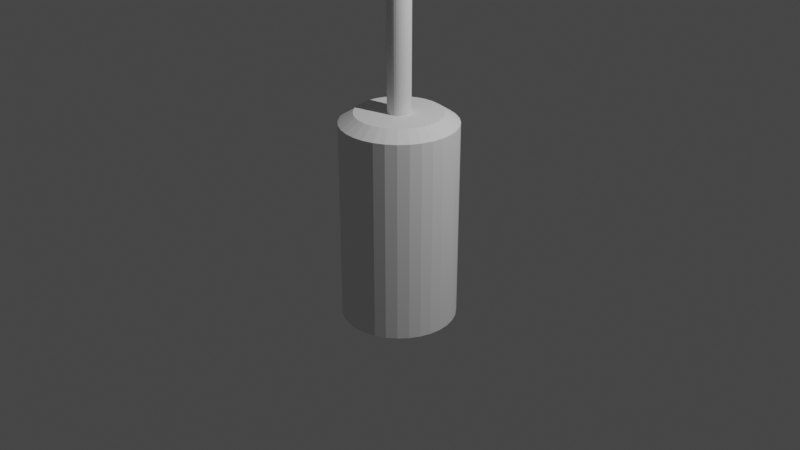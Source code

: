 # Source: nagyBeadandoBlender.blend  (saved by Blender 2.93.21; exported with 4.5.12 LTS)
import bpy
from mathutils import Matrix  # noqa: F401  (used for matrix-valued properties, if any)

bpy.ops.wm.read_factory_settings(use_empty=True)
scene = bpy.context.scene
scene.name = 'Scene'

# ---- collections
col_collection = bpy.data.collections.new('Collection'); scene.collection.children.link(col_collection)

# ---- world
world_world = bpy.data.worlds.new('World'); scene.world = world_world
world_world.use_nodes = True; world_world.node_tree.nodes.clear()
_N = world_world.node_tree.nodes; _L = world_world.node_tree.links
n0 = _N.new('ShaderNodeOutputWorld'); n0.name = 'World Output'; n0.location = (300, 300)
n1 = _N.new('ShaderNodeBackground'); n1.name = 'Background'; n1.location = (10, 300)
n1.inputs[0].default_value = (0.05088, 0.05088, 0.05088, 1.0)
_L.new(n1.outputs[0], n0.inputs[0])
n0.is_active_output = True
world_world.color = (0.05088, 0.05088, 0.05088)
world_world.use_sun_shadow = False
world_world.sun_shadow_jitter_overblur = 0.0

# ---- cameras
cam_camera = bpy.data.cameras.new('Camera')
cam_camera.clip_end = 100.0
cam_camera.ortho_scale = 7.314

# ---- lights
light_light = bpy.data.lights.new('Light', 'POINT')
light_light.transmission_factor = 0.0
light_light.energy = 1000.0
light_light.shadow_soft_size = 0.1
light_light.shadow_maximum_resolution = 0.006
light_light.use_absolute_resolution = True

# ---- meshes
me_cylinder = bpy.data.meshes.new('Cylinder')
me_cylinder.from_pydata([(0.0, 0.6, -1.05), (3.385e-09, 0.4493, 1.15), (0.1171, 0.5885, -1.05), (0.08765, 0.4406, 1.15), (0.2296, 0.5543, -1.05), (0.1719, 0.4151, 1.15), (0.3333, 0.4989, -1.05), (0.2496, 0.3736, 1.15), (0.4243, 0.4243, -1.05), (0.3177, 0.3177, 1.15), (0.4989, 0.3333, -1.05), (0.3736, 0.2496, 1.15), (0.5543, 0.2296, -1.05), (0.4151, 0.1719, 1.15), (0.5885, 0.1171, -1.05), (0.4406, 0.08765, 1.15), (0.6, -2.623e-08, -1.05), (0.4493, -2.115e-08, 1.15), (0.5885, -0.1171, -1.05), (0.4406, -0.08765, 1.15), (0.5543, -0.2296, -1.05), (0.4151, -0.1719, 1.15), (0.4989, -0.3333, -1.05), (0.3736, -0.2496, 1.15), (0.4243, -0.4243, -1.05), (0.3177, -0.3177, 1.15), (0.3333, -0.4989, -1.05), (0.2496, -0.3736, 1.15), (0.2296, -0.5543, -1.05), (0.1719, -0.4151, 1.15), (0.1171, -0.5885, -1.05), (0.08765, -0.4406, 1.15), (-5.245e-08, -0.6, -1.05), (-4.286e-08, -0.4493, 1.15), (-0.1171, -0.5885, -1.05), (-0.08765, -0.4406, 1.15), (-0.2296, -0.5543, -1.05), (-0.1719, -0.4151, 1.15), (-0.3333, -0.4989, -1.05), (-0.2496, -0.3736, 1.15), (-0.4243, -0.4243, -1.05), (-0.3177, -0.3177, 1.15), (-0.4989, -0.3333, -1.05), (-0.3736, -0.2496, 1.15), (-0.5543, -0.2296, -1.05), (-0.4151, -0.1719, 1.15), (-0.5885, -0.1171, -1.05), (-0.4406, -0.08765, 1.15), (-0.6, 7.155e-09, -1.05), (-0.4493, 7.155e-09, 1.15), (-0.5885, 0.1171, -1.05), (-0.4406, 0.08765, 1.15), (-0.5543, 0.2296, -1.05), (-0.4151, 0.1719, 1.15), (-0.4989, 0.3333, -1.05), (-0.3736, 0.2496, 1.15), (-0.4243, 0.4243, -1.05), (-0.3177, 0.3177, 1.15), (-0.3333, 0.4989, -1.05), (-0.2496, 0.3736, 1.15), (-0.2296, 0.5543, -1.05), (-0.1719, 0.4151, 1.15), (-0.1171, 0.5885, -1.05), (-0.08765, 0.4406, 1.15), (0.1171, 0.5885, 1.05), (0.0, 0.6, 1.05), (0.2296, 0.5543, 1.05), (0.3333, 0.4989, 1.05), (0.4243, 0.4243, 1.05), (0.4989, 0.3333, 1.05), (0.5543, 0.2296, 1.05), (0.5885, 0.1171, 1.05), (0.6, -2.623e-08, 1.05), (0.5885, -0.1171, 1.05), (0.5543, -0.2296, 1.05), (0.4989, -0.3333, 1.05), (0.4243, -0.4243, 1.05), (0.3333, -0.4989, 1.05), (0.2296, -0.5543, 1.05), (0.1171, -0.5885, 1.05), (-5.245e-08, -0.6, 1.05), (-0.1171, -0.5885, 1.05), (-0.2296, -0.5543, 1.05), (-0.3333, -0.4989, 1.05), (-0.4243, -0.4243, 1.05), (-0.4989, -0.3333, 1.05), (-0.5543, -0.2296, 1.05), (-0.5885, -0.1171, 1.05), (-0.6, 7.155e-09, 1.05), (-0.5885, 0.1171, 1.05), (-0.5543, 0.2296, 1.05), (-0.4989, 0.3333, 1.05), (-0.4243, 0.4243, 1.05), (-0.3333, 0.4989, 1.05), (-0.2296, 0.5543, 1.05), (-0.1171, 0.5885, 1.05), (0.08765, 0.4406, 1.15), (-9.622e-09, 0.4493, 1.15), (0.1719, 0.4151, 1.15), (0.2496, 0.3736, 1.15), (0.3177, 0.3177, 1.15), (0.3736, 0.2496, 1.15), (0.4151, 0.1719, 1.15), (0.4406, 0.08765, 1.15), (0.4493, -2.115e-08, 1.15), (0.4406, -0.08765, 1.15), (0.4151, -0.1719, 1.15), (0.3736, -0.2496, 1.15), (0.3177, -0.3177, 1.15), (0.2496, -0.3736, 1.15), (0.1719, -0.4151, 1.15), (0.08765, -0.4406, 1.15), (-5.587e-08, -0.4493, 1.15), (-0.08765, -0.4406, 1.15), (-0.1719, -0.4151, 1.15), (-0.2496, -0.3736, 1.15), (-0.3177, -0.3177, 1.15), (-0.3736, -0.2496, 1.15), (-0.4151, -0.1719, 1.15), (-0.4406, -0.08765, 1.15), (-0.4493, 7.155e-09, 1.15), (-0.4406, 0.08765, 1.15), (-0.4151, 0.1719, 1.15), (-0.3736, 0.2496, 1.15), (-0.3177, 0.3177, 1.15), (-0.2496, 0.3736, 1.15), (-0.1719, 0.4151, 1.15), (-0.08765, 0.4406, 1.15), (-2.594e-09, 0.12, 1.14), (-2.594e-09, 0.12, 8.14), (0.02341, 0.1177, 1.14), (0.02341, 0.1177, 8.14), (0.04592, 0.1109, 1.14), (0.04592, 0.1109, 8.14), (0.06667, 0.09978, 1.14), (0.06667, 0.09978, 8.14), (0.08485, 0.08485, 1.14), (0.08485, 0.08485, 8.14), (0.09978, 0.06667, 1.14), (0.09978, 0.06667, 8.14), (0.1109, 0.04592, 1.14), (0.1109, 0.04592, 8.14), (0.1177, 0.02341, 1.14), (0.1177, 0.02341, 8.14), (0.12, -2.652e-09, 1.14), (0.12, -2.652e-09, 8.14), (0.1177, -0.02341, 1.14), (0.1177, -0.02341, 8.14), (0.1109, -0.04592, 1.14), (0.1109, -0.04592, 8.14), (0.09978, -0.06667, 1.14), (0.09978, -0.06667, 8.14), (0.08485, -0.08485, 1.14), (0.08485, -0.08485, 8.14), (0.06667, -0.09978, 1.14), (0.06667, -0.09978, 8.14), (0.04592, -0.1109, 1.14), (0.04592, -0.1109, 8.14), (0.02341, -0.1177, 1.14), (0.02341, -0.1177, 8.14), (-7.897e-09, -0.12, 1.14), (-7.897e-09, -0.12, 8.14), (-0.02341, -0.1177, 1.14), (-0.02341, -0.1177, 8.14), (-0.04592, -0.1109, 1.14), (-0.04592, -0.1109, 8.14), (-0.06667, -0.09978, 1.14), (-0.06667, -0.09978, 8.14), (-0.08485, -0.08485, 1.14), (-0.08485, -0.08485, 8.14), (-0.09978, -0.06667, 1.14), (-0.09978, -0.06667, 8.14), (-0.1109, -0.04592, 1.14), (-0.1109, -0.04592, 8.14), (-0.1177, -0.02341, 1.14), (-0.1177, -0.02341, 8.14), (-0.12, -1.163e-09, 1.14), (-0.12, -1.163e-09, 8.14), (-0.1177, 0.02341, 1.14), (-0.1177, 0.02341, 8.14), (-0.1109, 0.04592, 1.14), (-0.1109, 0.04592, 8.14), (-0.09978, 0.06667, 1.14), (-0.09978, 0.06667, 8.14), (-0.08485, 0.08485, 1.14), (-0.08485, 0.08485, 8.14), (-0.06667, 0.09978, 1.14), (-0.06667, 0.09978, 8.14), (-0.04592, 0.1109, 1.14), (-0.04592, 0.1109, 8.14), (-0.02341, 0.1177, 1.14), (-0.02341, 0.1177, 8.14)], [], [(0, 65, 64, 2), (2, 64, 66, 4), (4, 66, 67, 6), (6, 67, 68, 8), (8, 68, 69, 10), (10, 69, 70, 12), (12, 70, 71, 14), (14, 71, 72, 16), (16, 72, 73, 18), (18, 73, 74, 20), (20, 74, 75, 22), (22, 75, 76, 24), (24, 76, 77, 26), (26, 77, 78, 28), (28, 78, 79, 30), (30, 79, 80, 32), (32, 80, 81, 34), (34, 81, 82, 36), (36, 82, 83, 38), (38, 83, 84, 40), (40, 84, 85, 42), (42, 85, 86, 44), (44, 86, 87, 46), (46, 87, 88, 48), (48, 88, 89, 50), (50, 89, 90, 52), (52, 90, 91, 54), (54, 91, 92, 56), (56, 92, 93, 58), (58, 93, 94, 60), (5, 3, 96, 98), (60, 94, 95, 62), (62, 95, 65, 0), (0, 2, 4, 6, 8, 10, 12, 14, 16, 18, 20, 22, 24, 26, 28, 30, 32, 34, 36, 38, 40, 42, 44, 46, 48, 50, 52, 54, 56, 58, 60, 62), (1, 3, 64, 65), (3, 5, 66, 64), (5, 7, 67, 66), (7, 9, 68, 67), (9, 11, 69, 68), (11, 13, 70, 69), (13, 15, 71, 70), (15, 17, 72, 71), (17, 19, 73, 72), (19, 21, 74, 73), (21, 23, 75, 74), (23, 25, 76, 75), (25, 27, 77, 76), (27, 29, 78, 77), (29, 31, 79, 78), (31, 33, 80, 79), (33, 35, 81, 80), (35, 37, 82, 81), (37, 39, 83, 82), (39, 41, 84, 83), (41, 43, 85, 84), (43, 45, 86, 85), (45, 47, 87, 86), (47, 49, 88, 87), (49, 51, 89, 88), (51, 53, 90, 89), (53, 55, 91, 90), (55, 57, 92, 91), (57, 59, 93, 92), (59, 61, 94, 93), (61, 63, 95, 94), (63, 1, 65, 95), (96, 97, 127, 126, 125, 124, 123, 122, 121, 120, 119, 118, 117, 116, 115, 114, 113, 112, 111, 110, 109, 108, 107, 106, 105, 104, 103, 102, 101, 100, 99, 98), (59, 57, 124, 125), (33, 31, 111, 112), (7, 5, 98, 99), (61, 59, 125, 126), (35, 33, 112, 113), (9, 7, 99, 100), (63, 61, 126, 127), (37, 35, 113, 114), (11, 9, 100, 101), (1, 63, 127, 97), (39, 37, 114, 115), (13, 11, 101, 102), (41, 39, 115, 116), (15, 13, 102, 103), (43, 41, 116, 117), (17, 15, 103, 104), (45, 43, 117, 118), (19, 17, 104, 105), (47, 45, 118, 119), (21, 19, 105, 106), (49, 47, 119, 120), (23, 21, 106, 107), (51, 49, 120, 121), (25, 23, 107, 108), (53, 51, 121, 122), (27, 25, 108, 109), (55, 53, 122, 123), (29, 27, 109, 110), (3, 1, 97, 96), (57, 55, 123, 124), (31, 29, 110, 111), (128, 129, 131, 130), (130, 131, 133, 132), (132, 133, 135, 134), (134, 135, 137, 136), (136, 137, 139, 138), (138, 139, 141, 140), (140, 141, 143, 142), (142, 143, 145, 144), (144, 145, 147, 146), (146, 147, 149, 148), (148, 149, 151, 150), (150, 151, 153, 152), (152, 153, 155, 154), (154, 155, 157, 156), (156, 157, 159, 158), (158, 159, 161, 160), (160, 161, 163, 162), (162, 163, 165, 164), (164, 165, 167, 166), (166, 167, 169, 168), (168, 169, 171, 170), (170, 171, 173, 172), (172, 173, 175, 174), (174, 175, 177, 176), (176, 177, 179, 178), (178, 179, 181, 180), (180, 181, 183, 182), (182, 183, 185, 184), (184, 185, 187, 186), (186, 187, 189, 188), (131, 129, 191, 189, 187, 185, 183, 181, 179, 177, 175, 173, 171, 169, 167, 165, 163, 161, 159, 157, 155, 153, 151, 149, 147, 145, 143, 141, 139, 137, 135, 133), (188, 189, 191, 190), (190, 191, 129, 128), (128, 130, 132, 134, 136, 138, 140, 142, 144, 146, 148, 150, 152, 154, 156, 158, 160, 162, 164, 166, 168, 170, 172, 174, 176, 178, 180, 182, 184, 186, 188, 190)])
_uv = me_cylinder.uv_layers.new(name='UVMap')
_uv.uv.foreach_set('vector', [1.0, 0.5, 1.0, 1.0, 0.9688, 1.0, 0.9688, 0.5, 0.9688, 0.5, 0.9688, 1.0, 0.9375, 1.0, 0.9375, 0.5, 0.9375, 0.5, 0.9375, 1.0, 0.9062, 1.0, 0.9062, 0.5, 0.9062, 0.5, 0.9062, 1.0, 0.875, 1.0, 0.875, 0.5, 0.875, 0.5, 0.875, 1.0, 0.8438, 1.0, 0.8438, 0.5, 0.8438, 0.5, 0.8438, 1.0, 0.8125, 1.0, 0.8125, 0.5, 0.8125, 0.5, 0.8125, 1.0, 0.7812, 1.0, 0.7812, 0.5, 0.7812, 0.5, 0.7812, 1.0, 0.75, 1.0, 0.75, 0.5, 0.75, 0.5, 0.75, 1.0, 0.7188, 1.0, 0.7188, 0.5, 0.7188, 0.5, 0.7188, 1.0, 0.6875, 1.0, 0.6875, 0.5, 0.6875, 0.5, 0.6875, 1.0, 0.6562, 1.0, 0.6562, 0.5, 0.6562, 0.5, 0.6562, 1.0, 0.625, 1.0, 0.625, 0.5, 0.625, 0.5, 0.625, 1.0, 0.5938, 1.0, 0.5938, 0.5, 0.5938, 0.5, 0.5938, 1.0, 0.5625, 1.0, 0.5625, 0.5, 0.5625, 0.5, 0.5625, 1.0, 0.5312, 1.0, 0.5312, 0.5, 0.5312, 0.5, 0.5312, 1.0, 0.5, 1.0, 0.5, 0.5, 0.5, 0.5, 0.5, 1.0, 0.4688, 1.0, 0.4688, 0.5, 0.4688, 0.5, 0.4688, 1.0, 0.4375, 1.0, 0.4375, 0.5, 0.4375, 0.5, 0.4375, 1.0, 0.4062, 1.0, 0.4062, 0.5, 0.4062, 0.5, 0.4062, 1.0, 0.375, 1.0, 0.375, 0.5, 0.375, 0.5, 0.375, 1.0, 0.3438, 1.0, 0.3438, 0.5, 0.3438, 0.5, 0.3438, 1.0, 0.3125, 1.0, 0.3125, 0.5, 0.3125, 0.5, 0.3125, 1.0, 0.2812, 1.0, 0.2812, 0.5, 0.2812, 0.5, 0.2812, 1.0, 0.25, 1.0, 0.25, 0.5, 0.25, 0.5, 0.25, 1.0, 0.2188, 1.0, 0.2188, 0.5, 0.2188, 0.5, 0.2188, 1.0, 0.1875, 1.0, 0.1875, 0.5, 0.1875, 0.5, 0.1875, 1.0, 0.1562, 1.0, 0.1562, 0.5, 0.1562, 0.5, 0.1562, 1.0, 0.125, 1.0, 0.125, 0.5, 0.125, 0.5, 0.125, 1.0, 0.09375, 1.0, 0.09375, 0.5, 0.09375, 0.5, 0.09375, 1.0, 0.0625, 1.0, 0.0625, 0.5, 0.3188, 0.416, 0.2851, 0.4263, 0.2851, 0.4263, 0.3188, 0.416, 0.0625, 0.5, 0.0625, 1.0, 0.03125, 1.0, 0.03125, 0.5, 0.03125, 0.5, 0.03125, 1.0, 0.0, 1.0, 0.0, 0.5, 0.75, 0.49, 0.7968, 0.4854, 0.8418, 0.4717, 0.8833, 0.4496, 0.9197, 0.4197, 0.9496, 0.3833, 0.9717, 0.3418, 0.9854, 0.2968, 0.99, 0.25, 0.9854, 0.2032, 0.9717, 0.1582, 0.9496, 0.1167, 0.9197, 0.08029, 0.8833, 0.05045, 0.8418, 0.02827, 0.7968, 0.01461, 0.75, 0.01, 0.7032, 0.01461, 0.6582, 0.02827, 0.6167, 0.05045, 0.5803, 0.08029, 0.5504, 0.1167, 0.5283, 0.1582, 0.5146, 0.2032, 0.51, 0.25, 0.5146, 0.2968, 0.5283, 0.3418, 0.5504, 0.3833, 0.5803, 0.4197, 0.6167, 0.4496, 0.6582, 0.4717, 0.7032, 0.4854, 0.25, 0.4297, 0.2851, 0.4263, 0.2968, 0.4854, 0.25, 0.49, 0.2851, 0.4263, 0.3188, 0.416, 0.3418, 0.4717, 0.2968, 0.4854, 0.3188, 0.416, 0.3498, 0.3994, 0.3833, 0.4496, 0.3418, 0.4717, 0.3498, 0.3994, 0.3771, 0.3771, 0.4197, 0.4197, 0.3833, 0.4496, 0.3771, 0.3771, 0.3994, 0.3498, 0.4496, 0.3833, 0.4197, 0.4197, 0.3994, 0.3498, 0.416, 0.3188, 0.4717, 0.3418, 0.4496, 0.3833, 0.416, 0.3188, 0.4263, 0.2851, 0.4854, 0.2968, 0.4717, 0.3418, 0.4263, 0.2851, 0.4297, 0.25, 0.49, 0.25, 0.4854, 0.2968, 0.4297, 0.25, 0.4263, 0.2149, 0.4854, 0.2032, 0.49, 0.25, 0.4263, 0.2149, 0.416, 0.1812, 0.4717, 0.1582, 0.4854, 0.2032, 0.416, 0.1812, 0.3994, 0.1502, 0.4496, 0.1167, 0.4717, 0.1582, 0.3994, 0.1502, 0.3771, 0.1229, 0.4197, 0.08029, 0.4496, 0.1167, 0.3771, 0.1229, 0.3498, 0.1006, 0.3833, 0.05045, 0.4197, 0.08029, 0.3498, 0.1006, 0.3188, 0.08397, 0.3418, 0.02827, 0.3833, 0.05045, 0.3188, 0.08397, 0.2851, 0.07374, 0.2968, 0.01461, 0.3418, 0.02827, 0.2851, 0.07374, 0.25, 0.07029, 0.25, 0.01, 0.2968, 0.01461, 0.25, 0.07029, 0.2149, 0.07374, 0.2032, 0.01461, 0.25, 0.01, 0.2149, 0.07374, 0.1812, 0.08397, 0.1582, 0.02827, 0.2032, 0.01461, 0.1812, 0.08397, 0.1502, 0.1006, 0.1167, 0.05045, 0.1582, 0.02827, 0.1502, 0.1006, 0.1229, 0.1229, 0.08029, 0.08029, 0.1167, 0.05045, 0.1229, 0.1229, 0.1006, 0.1502, 0.05045, 0.1167, 0.08029, 0.08029, 0.1006, 0.1502, 0.08397, 0.1812, 0.02827, 0.1582, 0.05045, 0.1167, 0.08397, 0.1812, 0.07374, 0.2149, 0.01461, 0.2032, 0.02827, 0.1582, 0.07374, 0.2149, 0.07029, 0.25, 0.01, 0.25, 0.01461, 0.2032, 0.07029, 0.25, 0.07374, 0.2851, 0.01461, 0.2968, 0.01, 0.25, 0.07374, 0.2851, 0.08397, 0.3188, 0.02827, 0.3418, 0.01461, 0.2968, 0.08397, 0.3188, 0.1006, 0.3498, 0.05045, 0.3833, 0.02827, 0.3418, 0.1006, 0.3498, 0.1229, 0.3771, 0.08029, 0.4197, 0.05045, 0.3833, 0.1229, 0.3771, 0.1502, 0.3994, 0.1167, 0.4496, 0.08029, 0.4197, 0.1502, 0.3994, 0.1812, 0.416, 0.1582, 0.4717, 0.1167, 0.4496, 0.1812, 0.416, 0.2149, 0.4263, 0.2032, 0.4854, 0.1582, 0.4717, 0.2149, 0.4263, 0.25, 0.4297, 0.25, 0.49, 0.2032, 0.4854, 0.2851, 0.4263, 0.25, 0.4297, 0.2149, 0.4263, 0.1812, 0.416, 0.1502, 0.3994, 0.1229, 0.3771, 0.1006, 0.3498, 0.08397, 0.3188, 0.07374, 0.2851, 0.07029, 0.25, 0.07374, 0.2149, 0.08397, 0.1812, 0.1006, 0.1502, 0.1229, 0.1229, 0.1502, 0.1006, 0.1812, 0.08397, 0.2149, 0.07374, 0.25, 0.07029, 0.2851, 0.07374, 0.3188, 0.08397, 0.3498, 0.1006, 0.3771, 0.1229, 0.3994, 0.1502, 0.416, 0.1812, 0.4263, 0.2149, 0.4297, 0.25, 0.4263, 0.2851, 0.416, 0.3188, 0.3994, 0.3498, 0.3771, 0.3771, 0.3498, 0.3994, 0.3188, 0.416, 0.1502, 0.3994, 0.1229, 0.3771, 0.1229, 0.3771, 0.1502, 0.3994, 0.25, 0.07029, 0.2851, 0.07374, 0.2851, 0.07374, 0.25, 0.07029, 0.3498, 0.3994, 0.3188, 0.416, 0.3188, 0.416, 0.3498, 0.3994, 0.1812, 0.416, 0.1502, 0.3994, 0.1502, 0.3994, 0.1812, 0.416, 0.2149, 0.07374, 0.25, 0.07029, 0.25, 0.07029, 0.2149, 0.07374, 0.3771, 0.3771, 0.3498, 0.3994, 0.3498, 0.3994, 0.3771, 0.3771, 0.2149, 0.4263, 0.1812, 0.416, 0.1812, 0.416, 0.2149, 0.4263, 0.1812, 0.08397, 0.2149, 0.07374, 0.2149, 0.07374, 0.1812, 0.08397, 0.3994, 0.3498, 0.3771, 0.3771, 0.3771, 0.3771, 0.3994, 0.3498, 0.25, 0.4297, 0.2149, 0.4263, 0.2149, 0.4263, 0.25, 0.4297, 0.1502, 0.1006, 0.1812, 0.08397, 0.1812, 0.08397, 0.1502, 0.1006, 0.416, 0.3188, 0.3994, 0.3498, 0.3994, 0.3498, 0.416, 0.3188, 0.1229, 0.1229, 0.1502, 0.1006, 0.1502, 0.1006, 0.1229, 0.1229, 0.4263, 0.2851, 0.416, 0.3188, 0.416, 0.3188, 0.4263, 0.2851, 0.1006, 0.1502, 0.1229, 0.1229, 0.1229, 0.1229, 0.1006, 0.1502, 0.4297, 0.25, 0.4263, 0.2851, 0.4263, 0.2851, 0.4297, 0.25, 0.08397, 0.1812, 0.1006, 0.1502, 0.1006, 0.1502, 0.08397, 0.1812, 0.4263, 0.2149, 0.4297, 0.25, 0.4297, 0.25, 0.4263, 0.2149, 0.07374, 0.2149, 0.08397, 0.1812, 0.08397, 0.1812, 0.07374, 0.2149, 0.416, 0.1812, 0.4263, 0.2149, 0.4263, 0.2149, 0.416, 0.1812, 0.07029, 0.25, 0.07374, 0.2149, 0.07374, 0.2149, 0.07029, 0.25, 0.3994, 0.1502, 0.416, 0.1812, 0.416, 0.1812, 0.3994, 0.1502, 0.07374, 0.2851, 0.07029, 0.25, 0.07029, 0.25, 0.07374, 0.2851, 0.3771, 0.1229, 0.3994, 0.1502, 0.3994, 0.1502, 0.3771, 0.1229, 0.08397, 0.3188, 0.07374, 0.2851, 0.07374, 0.2851, 0.08397, 0.3188, 0.3498, 0.1006, 0.3771, 0.1229, 0.3771, 0.1229, 0.3498, 0.1006, 0.1006, 0.3498, 0.08397, 0.3188, 0.08397, 0.3188, 0.1006, 0.3498, 0.3188, 0.08397, 0.3498, 0.1006, 0.3498, 0.1006, 0.3188, 0.08397, 0.2851, 0.4263, 0.25, 0.4297, 0.25, 0.4297, 0.2851, 0.4263, 0.1229, 0.3771, 0.1006, 0.3498, 0.1006, 0.3498, 0.1229, 0.3771, 0.2851, 0.07374, 0.3188, 0.08397, 0.3188, 0.08397, 0.2851, 0.07374, 1.0, 0.5, 1.0, 1.0, 0.9688, 1.0, 0.9688, 0.5, 0.9688, 0.5, 0.9688, 1.0, 0.9375, 1.0, 0.9375, 0.5, 0.9375, 0.5, 0.9375, 1.0, 0.9062, 1.0, 0.9062, 0.5, 0.9062, 0.5, 0.9062, 1.0, 0.875, 1.0, 0.875, 0.5, 0.875, 0.5, 0.875, 1.0, 0.8438, 1.0, 0.8438, 0.5, 0.8438, 0.5, 0.8438, 1.0, 0.8125, 1.0, 0.8125, 0.5, 0.8125, 0.5, 0.8125, 1.0, 0.7812, 1.0, 0.7812, 0.5, 0.7812, 0.5, 0.7812, 1.0, 0.75, 1.0, 0.75, 0.5, 0.75, 0.5, 0.75, 1.0, 0.7188, 1.0, 0.7188, 0.5, 0.7188, 0.5, 0.7188, 1.0, 0.6875, 1.0, 0.6875, 0.5, 0.6875, 0.5, 0.6875, 1.0, 0.6562, 1.0, 0.6562, 0.5, 0.6562, 0.5, 0.6562, 1.0, 0.625, 1.0, 0.625, 0.5, 0.625, 0.5, 0.625, 1.0, 0.5938, 1.0, 0.5938, 0.5, 0.5938, 0.5, 0.5938, 1.0, 0.5625, 1.0, 0.5625, 0.5, 0.5625, 0.5, 0.5625, 1.0, 0.5312, 1.0, 0.5312, 0.5, 0.5312, 0.5, 0.5312, 1.0, 0.5, 1.0, 0.5, 0.5, 0.5, 0.5, 0.5, 1.0, 0.4688, 1.0, 0.4688, 0.5, 0.4688, 0.5, 0.4688, 1.0, 0.4375, 1.0, 0.4375, 0.5, 0.4375, 0.5, 0.4375, 1.0, 0.4062, 1.0, 0.4062, 0.5, 0.4062, 0.5, 0.4062, 1.0, 0.375, 1.0, 0.375, 0.5, 0.375, 0.5, 0.375, 1.0, 0.3438, 1.0, 0.3438, 0.5, 0.3438, 0.5, 0.3438, 1.0, 0.3125, 1.0, 0.3125, 0.5, 0.3125, 0.5, 0.3125, 1.0, 0.2812, 1.0, 0.2812, 0.5, 0.2812, 0.5, 0.2812, 1.0, 0.25, 1.0, 0.25, 0.5, 0.25, 0.5, 0.25, 1.0, 0.2188, 1.0, 0.2188, 0.5, 0.2188, 0.5, 0.2188, 1.0, 0.1875, 1.0, 0.1875, 0.5, 0.1875, 0.5, 0.1875, 1.0, 0.1562, 1.0, 0.1562, 0.5, 0.1562, 0.5, 0.1562, 1.0, 0.125, 1.0, 0.125, 0.5, 0.125, 0.5, 0.125, 1.0, 0.09375, 1.0, 0.09375, 0.5, 0.09375, 0.5, 0.09375, 1.0, 0.0625, 1.0, 0.0625, 0.5, 0.2968, 0.4854, 0.25, 0.49, 0.2032, 0.4854, 0.1582, 0.4717, 0.1167, 0.4496, 0.08029, 0.4197, 0.05045, 0.3833, 0.02827, 0.3418, 0.01461, 0.2968, 0.01, 0.25, 0.01461, 0.2032, 0.02827, 0.1582, 0.05045, 0.1167, 0.08029, 0.08029, 0.1167, 0.05045, 0.1582, 0.02827, 0.2032, 0.01461, 0.25, 0.01, 0.2968, 0.01461, 0.3418, 0.02827, 0.3833, 0.05045, 0.4197, 0.08029, 0.4496, 0.1167, 0.4717, 0.1582, 0.4854, 0.2032, 0.49, 0.25, 0.4854, 0.2968, 0.4717, 0.3418, 0.4496, 0.3833, 0.4197, 0.4197, 0.3833, 0.4496, 0.3418, 0.4717, 0.0625, 0.5, 0.0625, 1.0, 0.03125, 1.0, 0.03125, 0.5, 0.03125, 0.5, 0.03125, 1.0, 0.0, 1.0, 0.0, 0.5, 0.75, 0.49, 0.7968, 0.4854, 0.8418, 0.4717, 0.8833, 0.4496, 0.9197, 0.4197, 0.9496, 0.3833, 0.9717, 0.3418, 0.9854, 0.2968, 0.99, 0.25, 0.9854, 0.2032, 0.9717, 0.1582, 0.9496, 0.1167, 0.9197, 0.08029, 0.8833, 0.05045, 0.8418, 0.02827, 0.7968, 0.01461, 0.75, 0.01, 0.7032, 0.01461, 0.6582, 0.02827, 0.6167, 0.05045, 0.5803, 0.08029, 0.5504, 0.1167, 0.5283, 0.1582, 0.5146, 0.2032, 0.51, 0.25, 0.5146, 0.2968, 0.5283, 0.3418, 0.5504, 0.3833, 0.5803, 0.4197, 0.6167, 0.4496, 0.6582, 0.4717, 0.7032, 0.4854])
me_cylinder.use_remesh_fix_poles = True
me_cylinder.use_remesh_preserve_attributes = False
me_cylinder.update()
me_cylinder_001 = bpy.data.meshes.new('Cylinder.001')
me_cylinder_001.from_pydata([(6.845e-10, 1.47, -0.14), (6.845e-10, 1.47, 0.14), (1.273, -0.735, -0.14), (1.273, -0.735, 0.14), (-1.273, -0.735, -0.14), (-1.273, -0.735, 0.14)], [], [(0, 1, 3, 2), (2, 3, 5, 4), (3, 1, 5), (4, 5, 1, 0), (0, 2, 4)])
_uv = me_cylinder_001.uv_layers.new(name='UVMap')
_uv.uv.foreach_set('vector', [1.0, 0.5, 1.0, 1.0, 0.6667, 1.0, 0.6667, 0.5, 0.6667, 0.5, 0.6667, 1.0, 0.3333, 1.0, 0.3333, 0.5, 0.4578, 0.13, 0.25, 0.49, 0.04215, 0.13, 0.3333, 0.5, 0.3333, 1.0, -5.96e-08, 1.0, -5.96e-08, 0.5, 0.75, 0.49, 0.9578, 0.13, 0.5422, 0.13])
me_cylinder_001.use_remesh_fix_poles = True
me_cylinder_001.use_remesh_preserve_attributes = False
me_cylinder_001.update()
me_cylinder_002 = bpy.data.meshes.new('Cylinder.002')
me_cylinder_002.from_pydata([(5.844e-11, 0.251, -0.035), (5.844e-11, 0.251, 0.035), (0.04897, 0.2462, -0.035), (0.04897, 0.2462, 0.035), (0.09605, 0.2319, -0.035), (0.09605, 0.2319, 0.035), (0.1394, 0.2087, -0.035), (0.1394, 0.2087, 0.035), (0.1775, 0.1775, -0.035), (0.1775, 0.1775, 0.035), (0.2087, 0.1394, -0.035), (0.2087, 0.1394, 0.035), (0.2319, 0.09605, -0.035), (0.2319, 0.09605, 0.035), (0.2462, 0.04897, -0.035), (0.2462, 0.04897, 0.035), (0.251, -1.036e-08, -0.035), (0.251, -1.147e-08, 0.035), (0.2462, -0.04897, -0.035), (0.2462, -0.04897, 0.035), (0.2319, -0.09605, -0.035), (0.2319, -0.09605, 0.035), (0.2087, -0.1394, -0.035), (0.2087, -0.1394, 0.035), (0.1775, -0.1775, -0.035), (0.1775, -0.1775, 0.035), (0.1394, -0.2087, -0.035), (0.1394, -0.2087, 0.035), (0.09605, -0.2319, -0.035), (0.09605, -0.2319, 0.035), (0.04897, -0.2462, -0.035), (0.04897, -0.2462, 0.035), (-2.2e-08, -0.251, -0.035), (-2.2e-08, -0.251, 0.035), (-0.04897, -0.2462, -0.035), (-0.04897, -0.2462, 0.035), (-0.09605, -0.2319, -0.035), (-0.09605, -0.2319, 0.035), (-0.1394, -0.2087, -0.035), (-0.1394, -0.2087, 0.035), (-0.1775, -0.1775, -0.035), (-0.1775, -0.1775, 0.035), (-0.2087, -0.1394, -0.035), (-0.2087, -0.1394, 0.035), (-0.2319, -0.09605, -0.035), (-0.2319, -0.09605, 0.035), (-0.2462, -0.04897, -0.035), (-0.2462, -0.04897, 0.035), (-0.251, 3.492e-09, -0.035), (-0.251, 2.378e-09, 0.035), (-0.2462, 0.04897, -0.035), (-0.2462, 0.04897, 0.035), (-0.2319, 0.09605, -0.035), (-0.2319, 0.09605, 0.035), (-0.2087, 0.1394, -0.035), (-0.2087, 0.1394, 0.035), (-0.1775, 0.1775, -0.035), (-0.1775, 0.1775, 0.035), (-0.1394, 0.2087, -0.035), (-0.1394, 0.2087, 0.035), (-0.09605, 0.2319, -0.035), (-0.09605, 0.2319, 0.035), (-0.04897, 0.2462, -0.035), (-0.04897, 0.2462, 0.035)], [], [(0, 1, 3, 2), (2, 3, 5, 4), (4, 5, 7, 6), (6, 7, 9, 8), (8, 9, 11, 10), (10, 11, 13, 12), (12, 13, 15, 14), (14, 15, 17, 16), (16, 17, 19, 18), (18, 19, 21, 20), (20, 21, 23, 22), (22, 23, 25, 24), (24, 25, 27, 26), (26, 27, 29, 28), (28, 29, 31, 30), (30, 31, 33, 32), (32, 33, 35, 34), (34, 35, 37, 36), (36, 37, 39, 38), (38, 39, 41, 40), (40, 41, 43, 42), (42, 43, 45, 44), (44, 45, 47, 46), (46, 47, 49, 48), (48, 49, 51, 50), (50, 51, 53, 52), (52, 53, 55, 54), (54, 55, 57, 56), (56, 57, 59, 58), (58, 59, 61, 60), (3, 1, 63, 61, 59, 57, 55, 53, 51, 49, 47, 45, 43, 41, 39, 37, 35, 33, 31, 29, 27, 25, 23, 21, 19, 17, 15, 13, 11, 9, 7, 5), (60, 61, 63, 62), (62, 63, 1, 0), (0, 2, 4, 6, 8, 10, 12, 14, 16, 18, 20, 22, 24, 26, 28, 30, 32, 34, 36, 38, 40, 42, 44, 46, 48, 50, 52, 54, 56, 58, 60, 62)])
_uv = me_cylinder_002.uv_layers.new(name='UVMap')
_uv.uv.foreach_set('vector', [1.0, 0.5, 1.0, 1.0, 0.9688, 1.0, 0.9688, 0.5, 0.9688, 0.5, 0.9688, 1.0, 0.9375, 1.0, 0.9375, 0.5, 0.9375, 0.5, 0.9375, 1.0, 0.9062, 1.0, 0.9062, 0.5, 0.9062, 0.5, 0.9062, 1.0, 0.875, 1.0, 0.875, 0.5, 0.875, 0.5, 0.875, 1.0, 0.8438, 1.0, 0.8438, 0.5, 0.8438, 0.5, 0.8438, 1.0, 0.8125, 1.0, 0.8125, 0.5, 0.8125, 0.5, 0.8125, 1.0, 0.7812, 1.0, 0.7812, 0.5, 0.7812, 0.5, 0.7812, 1.0, 0.75, 1.0, 0.75, 0.5, 0.75, 0.5, 0.75, 1.0, 0.7188, 1.0, 0.7188, 0.5, 0.7188, 0.5, 0.7188, 1.0, 0.6875, 1.0, 0.6875, 0.5, 0.6875, 0.5, 0.6875, 1.0, 0.6562, 1.0, 0.6562, 0.5, 0.6562, 0.5, 0.6562, 1.0, 0.625, 1.0, 0.625, 0.5, 0.625, 0.5, 0.625, 1.0, 0.5938, 1.0, 0.5938, 0.5, 0.5938, 0.5, 0.5938, 1.0, 0.5625, 1.0, 0.5625, 0.5, 0.5625, 0.5, 0.5625, 1.0, 0.5312, 1.0, 0.5312, 0.5, 0.5312, 0.5, 0.5312, 1.0, 0.5, 1.0, 0.5, 0.5, 0.5, 0.5, 0.5, 1.0, 0.4688, 1.0, 0.4688, 0.5, 0.4688, 0.5, 0.4688, 1.0, 0.4375, 1.0, 0.4375, 0.5, 0.4375, 0.5, 0.4375, 1.0, 0.4062, 1.0, 0.4062, 0.5, 0.4062, 0.5, 0.4062, 1.0, 0.375, 1.0, 0.375, 0.5, 0.375, 0.5, 0.375, 1.0, 0.3438, 1.0, 0.3438, 0.5, 0.3438, 0.5, 0.3438, 1.0, 0.3125, 1.0, 0.3125, 0.5, 0.3125, 0.5, 0.3125, 1.0, 0.2812, 1.0, 0.2812, 0.5, 0.2812, 0.5, 0.2812, 1.0, 0.25, 1.0, 0.25, 0.5, 0.25, 0.5, 0.25, 1.0, 0.2188, 1.0, 0.2188, 0.5, 0.2188, 0.5, 0.2188, 1.0, 0.1875, 1.0, 0.1875, 0.5, 0.1875, 0.5, 0.1875, 1.0, 0.1562, 1.0, 0.1562, 0.5, 0.1562, 0.5, 0.1562, 1.0, 0.125, 1.0, 0.125, 0.5, 0.125, 0.5, 0.125, 1.0, 0.09375, 1.0, 0.09375, 0.5, 0.09375, 0.5, 0.09375, 1.0, 0.0625, 1.0, 0.0625, 0.5, 0.2968, 0.4854, 0.25, 0.49, 0.2032, 0.4854, 0.1582, 0.4717, 0.1167, 0.4496, 0.08029, 0.4197, 0.05045, 0.3833, 0.02827, 0.3418, 0.01461, 0.2968, 0.01, 0.25, 0.01461, 0.2032, 0.02827, 0.1582, 0.05045, 0.1167, 0.08029, 0.08029, 0.1167, 0.05045, 0.1582, 0.02827, 0.2032, 0.01461, 0.25, 0.01, 0.2968, 0.01461, 0.3418, 0.02827, 0.3833, 0.05045, 0.4197, 0.08029, 0.4496, 0.1167, 0.4717, 0.1582, 0.4854, 0.2032, 0.49, 0.25, 0.4854, 0.2968, 0.4717, 0.3418, 0.4496, 0.3833, 0.4197, 0.4197, 0.3833, 0.4496, 0.3418, 0.4717, 0.0625, 0.5, 0.0625, 1.0, 0.03125, 1.0, 0.03125, 0.5, 0.03125, 0.5, 0.03125, 1.0, 0.0, 1.0, 0.0, 0.5, 0.75, 0.49, 0.7968, 0.4854, 0.8418, 0.4717, 0.8833, 0.4496, 0.9197, 0.4197, 0.9496, 0.3833, 0.9717, 0.3418, 0.9854, 0.2968, 0.99, 0.25, 0.9854, 0.2032, 0.9717, 0.1582, 0.9496, 0.1167, 0.9197, 0.08029, 0.8833, 0.05045, 0.8418, 0.02827, 0.7968, 0.01461, 0.75, 0.01, 0.7032, 0.01461, 0.6582, 0.02827, 0.6167, 0.05045, 0.5803, 0.08029, 0.5504, 0.1167, 0.5283, 0.1582, 0.5146, 0.2032, 0.51, 0.25, 0.5146, 0.2968, 0.5283, 0.3418, 0.5504, 0.3833, 0.5803, 0.4197, 0.6167, 0.4496, 0.6582, 0.4717, 0.7032, 0.4854])
me_cylinder_002.use_remesh_fix_poles = True
me_cylinder_002.use_remesh_preserve_attributes = False
me_cylinder_002.update()
me_cylinder_003 = bpy.data.meshes.new('Cylinder.003')
me_cylinder_003.from_pydata([(5.844e-11, 0.251, -0.035), (5.844e-11, 0.251, 0.035), (0.04897, 0.2462, -0.035), (0.04897, 0.2462, 0.035), (0.09605, 0.2319, -0.035), (0.09605, 0.2319, 0.035), (0.1394, 0.2087, -0.035), (0.1394, 0.2087, 0.035), (0.1775, 0.1775, -0.035), (0.1775, 0.1775, 0.035), (0.2087, 0.1394, -0.035), (0.2087, 0.1394, 0.035), (0.2319, 0.09605, -0.035), (0.2319, 0.09605, 0.035), (0.2462, 0.04897, -0.035), (0.2462, 0.04897, 0.035), (0.251, -1.036e-08, -0.035), (0.251, -1.147e-08, 0.035), (0.2462, -0.04897, -0.035), (0.2462, -0.04897, 0.035), (0.2319, -0.09605, -0.035), (0.2319, -0.09605, 0.035), (0.2087, -0.1394, -0.035), (0.2087, -0.1394, 0.035), (0.1775, -0.1775, -0.035), (0.1775, -0.1775, 0.035), (0.1394, -0.2087, -0.035), (0.1394, -0.2087, 0.035), (0.09605, -0.2319, -0.035), (0.09605, -0.2319, 0.035), (0.04897, -0.2462, -0.035), (0.04897, -0.2462, 0.035), (-2.2e-08, -0.251, -0.035), (-2.2e-08, -0.251, 0.035), (-0.04897, -0.2462, -0.035), (-0.04897, -0.2462, 0.035), (-0.09605, -0.2319, -0.035), (-0.09605, -0.2319, 0.035), (-0.1394, -0.2087, -0.035), (-0.1394, -0.2087, 0.035), (-0.1775, -0.1775, -0.035), (-0.1775, -0.1775, 0.035), (-0.2087, -0.1394, -0.035), (-0.2087, -0.1394, 0.035), (-0.2319, -0.09605, -0.035), (-0.2319, -0.09605, 0.035), (-0.2462, -0.04897, -0.035), (-0.2462, -0.04897, 0.035), (-0.251, 3.492e-09, -0.035), (-0.251, 2.378e-09, 0.035), (-0.2462, 0.04897, -0.035), (-0.2462, 0.04897, 0.035), (-0.2319, 0.09605, -0.035), (-0.2319, 0.09605, 0.035), (-0.2087, 0.1394, -0.035), (-0.2087, 0.1394, 0.035), (-0.1775, 0.1775, -0.035), (-0.1775, 0.1775, 0.035), (-0.1394, 0.2087, -0.035), (-0.1394, 0.2087, 0.035), (-0.09605, 0.2319, -0.035), (-0.09605, 0.2319, 0.035), (-0.04897, 0.2462, -0.035), (-0.04897, 0.2462, 0.035)], [], [(0, 1, 3, 2), (2, 3, 5, 4), (4, 5, 7, 6), (6, 7, 9, 8), (8, 9, 11, 10), (10, 11, 13, 12), (12, 13, 15, 14), (14, 15, 17, 16), (16, 17, 19, 18), (18, 19, 21, 20), (20, 21, 23, 22), (22, 23, 25, 24), (24, 25, 27, 26), (26, 27, 29, 28), (28, 29, 31, 30), (30, 31, 33, 32), (32, 33, 35, 34), (34, 35, 37, 36), (36, 37, 39, 38), (38, 39, 41, 40), (40, 41, 43, 42), (42, 43, 45, 44), (44, 45, 47, 46), (46, 47, 49, 48), (48, 49, 51, 50), (50, 51, 53, 52), (52, 53, 55, 54), (54, 55, 57, 56), (56, 57, 59, 58), (58, 59, 61, 60), (3, 1, 63, 61, 59, 57, 55, 53, 51, 49, 47, 45, 43, 41, 39, 37, 35, 33, 31, 29, 27, 25, 23, 21, 19, 17, 15, 13, 11, 9, 7, 5), (60, 61, 63, 62), (62, 63, 1, 0), (0, 2, 4, 6, 8, 10, 12, 14, 16, 18, 20, 22, 24, 26, 28, 30, 32, 34, 36, 38, 40, 42, 44, 46, 48, 50, 52, 54, 56, 58, 60, 62)])
_uv = me_cylinder_003.uv_layers.new(name='UVMap')
_uv.uv.foreach_set('vector', [1.0, 0.5, 1.0, 1.0, 0.9688, 1.0, 0.9688, 0.5, 0.9688, 0.5, 0.9688, 1.0, 0.9375, 1.0, 0.9375, 0.5, 0.9375, 0.5, 0.9375, 1.0, 0.9062, 1.0, 0.9062, 0.5, 0.9062, 0.5, 0.9062, 1.0, 0.875, 1.0, 0.875, 0.5, 0.875, 0.5, 0.875, 1.0, 0.8438, 1.0, 0.8438, 0.5, 0.8438, 0.5, 0.8438, 1.0, 0.8125, 1.0, 0.8125, 0.5, 0.8125, 0.5, 0.8125, 1.0, 0.7812, 1.0, 0.7812, 0.5, 0.7812, 0.5, 0.7812, 1.0, 0.75, 1.0, 0.75, 0.5, 0.75, 0.5, 0.75, 1.0, 0.7188, 1.0, 0.7188, 0.5, 0.7188, 0.5, 0.7188, 1.0, 0.6875, 1.0, 0.6875, 0.5, 0.6875, 0.5, 0.6875, 1.0, 0.6562, 1.0, 0.6562, 0.5, 0.6562, 0.5, 0.6562, 1.0, 0.625, 1.0, 0.625, 0.5, 0.625, 0.5, 0.625, 1.0, 0.5938, 1.0, 0.5938, 0.5, 0.5938, 0.5, 0.5938, 1.0, 0.5625, 1.0, 0.5625, 0.5, 0.5625, 0.5, 0.5625, 1.0, 0.5312, 1.0, 0.5312, 0.5, 0.5312, 0.5, 0.5312, 1.0, 0.5, 1.0, 0.5, 0.5, 0.5, 0.5, 0.5, 1.0, 0.4688, 1.0, 0.4688, 0.5, 0.4688, 0.5, 0.4688, 1.0, 0.4375, 1.0, 0.4375, 0.5, 0.4375, 0.5, 0.4375, 1.0, 0.4062, 1.0, 0.4062, 0.5, 0.4062, 0.5, 0.4062, 1.0, 0.375, 1.0, 0.375, 0.5, 0.375, 0.5, 0.375, 1.0, 0.3438, 1.0, 0.3438, 0.5, 0.3438, 0.5, 0.3438, 1.0, 0.3125, 1.0, 0.3125, 0.5, 0.3125, 0.5, 0.3125, 1.0, 0.2812, 1.0, 0.2812, 0.5, 0.2812, 0.5, 0.2812, 1.0, 0.25, 1.0, 0.25, 0.5, 0.25, 0.5, 0.25, 1.0, 0.2188, 1.0, 0.2188, 0.5, 0.2188, 0.5, 0.2188, 1.0, 0.1875, 1.0, 0.1875, 0.5, 0.1875, 0.5, 0.1875, 1.0, 0.1562, 1.0, 0.1562, 0.5, 0.1562, 0.5, 0.1562, 1.0, 0.125, 1.0, 0.125, 0.5, 0.125, 0.5, 0.125, 1.0, 0.09375, 1.0, 0.09375, 0.5, 0.09375, 0.5, 0.09375, 1.0, 0.0625, 1.0, 0.0625, 0.5, 0.2968, 0.4854, 0.25, 0.49, 0.2032, 0.4854, 0.1582, 0.4717, 0.1167, 0.4496, 0.08029, 0.4197, 0.05045, 0.3833, 0.02827, 0.3418, 0.01461, 0.2968, 0.01, 0.25, 0.01461, 0.2032, 0.02827, 0.1582, 0.05045, 0.1167, 0.08029, 0.08029, 0.1167, 0.05045, 0.1582, 0.02827, 0.2032, 0.01461, 0.25, 0.01, 0.2968, 0.01461, 0.3418, 0.02827, 0.3833, 0.05045, 0.4197, 0.08029, 0.4496, 0.1167, 0.4717, 0.1582, 0.4854, 0.2032, 0.49, 0.25, 0.4854, 0.2968, 0.4717, 0.3418, 0.4496, 0.3833, 0.4197, 0.4197, 0.3833, 0.4496, 0.3418, 0.4717, 0.0625, 0.5, 0.0625, 1.0, 0.03125, 1.0, 0.03125, 0.5, 0.03125, 0.5, 0.03125, 1.0, 0.0, 1.0, 0.0, 0.5, 0.75, 0.49, 0.7968, 0.4854, 0.8418, 0.4717, 0.8833, 0.4496, 0.9197, 0.4197, 0.9496, 0.3833, 0.9717, 0.3418, 0.9854, 0.2968, 0.99, 0.25, 0.9854, 0.2032, 0.9717, 0.1582, 0.9496, 0.1167, 0.9197, 0.08029, 0.8833, 0.05045, 0.8418, 0.02827, 0.7968, 0.01461, 0.75, 0.01, 0.7032, 0.01461, 0.6582, 0.02827, 0.6167, 0.05045, 0.5803, 0.08029, 0.5504, 0.1167, 0.5283, 0.1582, 0.5146, 0.2032, 0.51, 0.25, 0.5146, 0.2968, 0.5283, 0.3418, 0.5504, 0.3833, 0.5803, 0.4197, 0.6167, 0.4496, 0.6582, 0.4717, 0.7032, 0.4854])
me_cylinder_003.use_remesh_fix_poles = True
me_cylinder_003.use_remesh_preserve_attributes = False
me_cylinder_003.update()
me_cylinder_004 = bpy.data.meshes.new('Cylinder.004')
me_cylinder_004.from_pydata([(5.844e-11, 0.251, -0.035), (5.844e-11, 0.251, 0.035), (0.04897, 0.2462, -0.035), (0.04897, 0.2462, 0.035), (0.09605, 0.2319, -0.035), (0.09605, 0.2319, 0.035), (0.1394, 0.2087, -0.035), (0.1394, 0.2087, 0.035), (0.1775, 0.1775, -0.035), (0.1775, 0.1775, 0.035), (0.2087, 0.1394, -0.035), (0.2087, 0.1394, 0.035), (0.2319, 0.09605, -0.035), (0.2319, 0.09605, 0.035), (0.2462, 0.04897, -0.035), (0.2462, 0.04897, 0.035), (0.251, -1.036e-08, -0.035), (0.251, -1.147e-08, 0.035), (0.2462, -0.04897, -0.035), (0.2462, -0.04897, 0.035), (0.2319, -0.09605, -0.035), (0.2319, -0.09605, 0.035), (0.2087, -0.1394, -0.035), (0.2087, -0.1394, 0.035), (0.1775, -0.1775, -0.035), (0.1775, -0.1775, 0.035), (0.1394, -0.2087, -0.035), (0.1394, -0.2087, 0.035), (0.09605, -0.2319, -0.035), (0.09605, -0.2319, 0.035), (0.04897, -0.2462, -0.035), (0.04897, -0.2462, 0.035), (-2.2e-08, -0.251, -0.035), (-2.2e-08, -0.251, 0.035), (-0.04897, -0.2462, -0.035), (-0.04897, -0.2462, 0.035), (-0.09605, -0.2319, -0.035), (-0.09605, -0.2319, 0.035), (-0.1394, -0.2087, -0.035), (-0.1394, -0.2087, 0.035), (-0.1775, -0.1775, -0.035), (-0.1775, -0.1775, 0.035), (-0.2087, -0.1394, -0.035), (-0.2087, -0.1394, 0.035), (-0.2319, -0.09605, -0.035), (-0.2319, -0.09605, 0.035), (-0.2462, -0.04897, -0.035), (-0.2462, -0.04897, 0.035), (-0.251, 3.492e-09, -0.035), (-0.251, 2.378e-09, 0.035), (-0.2462, 0.04897, -0.035), (-0.2462, 0.04897, 0.035), (-0.2319, 0.09605, -0.035), (-0.2319, 0.09605, 0.035), (-0.2087, 0.1394, -0.035), (-0.2087, 0.1394, 0.035), (-0.1775, 0.1775, -0.035), (-0.1775, 0.1775, 0.035), (-0.1394, 0.2087, -0.035), (-0.1394, 0.2087, 0.035), (-0.09605, 0.2319, -0.035), (-0.09605, 0.2319, 0.035), (-0.04897, 0.2462, -0.035), (-0.04897, 0.2462, 0.035)], [], [(0, 1, 3, 2), (2, 3, 5, 4), (4, 5, 7, 6), (6, 7, 9, 8), (8, 9, 11, 10), (10, 11, 13, 12), (12, 13, 15, 14), (14, 15, 17, 16), (16, 17, 19, 18), (18, 19, 21, 20), (20, 21, 23, 22), (22, 23, 25, 24), (24, 25, 27, 26), (26, 27, 29, 28), (28, 29, 31, 30), (30, 31, 33, 32), (32, 33, 35, 34), (34, 35, 37, 36), (36, 37, 39, 38), (38, 39, 41, 40), (40, 41, 43, 42), (42, 43, 45, 44), (44, 45, 47, 46), (46, 47, 49, 48), (48, 49, 51, 50), (50, 51, 53, 52), (52, 53, 55, 54), (54, 55, 57, 56), (56, 57, 59, 58), (58, 59, 61, 60), (3, 1, 63, 61, 59, 57, 55, 53, 51, 49, 47, 45, 43, 41, 39, 37, 35, 33, 31, 29, 27, 25, 23, 21, 19, 17, 15, 13, 11, 9, 7, 5), (60, 61, 63, 62), (62, 63, 1, 0), (0, 2, 4, 6, 8, 10, 12, 14, 16, 18, 20, 22, 24, 26, 28, 30, 32, 34, 36, 38, 40, 42, 44, 46, 48, 50, 52, 54, 56, 58, 60, 62)])
_uv = me_cylinder_004.uv_layers.new(name='UVMap')
_uv.uv.foreach_set('vector', [1.0, 0.5, 1.0, 1.0, 0.9688, 1.0, 0.9688, 0.5, 0.9688, 0.5, 0.9688, 1.0, 0.9375, 1.0, 0.9375, 0.5, 0.9375, 0.5, 0.9375, 1.0, 0.9062, 1.0, 0.9062, 0.5, 0.9062, 0.5, 0.9062, 1.0, 0.875, 1.0, 0.875, 0.5, 0.875, 0.5, 0.875, 1.0, 0.8438, 1.0, 0.8438, 0.5, 0.8438, 0.5, 0.8438, 1.0, 0.8125, 1.0, 0.8125, 0.5, 0.8125, 0.5, 0.8125, 1.0, 0.7812, 1.0, 0.7812, 0.5, 0.7812, 0.5, 0.7812, 1.0, 0.75, 1.0, 0.75, 0.5, 0.75, 0.5, 0.75, 1.0, 0.7188, 1.0, 0.7188, 0.5, 0.7188, 0.5, 0.7188, 1.0, 0.6875, 1.0, 0.6875, 0.5, 0.6875, 0.5, 0.6875, 1.0, 0.6562, 1.0, 0.6562, 0.5, 0.6562, 0.5, 0.6562, 1.0, 0.625, 1.0, 0.625, 0.5, 0.625, 0.5, 0.625, 1.0, 0.5938, 1.0, 0.5938, 0.5, 0.5938, 0.5, 0.5938, 1.0, 0.5625, 1.0, 0.5625, 0.5, 0.5625, 0.5, 0.5625, 1.0, 0.5312, 1.0, 0.5312, 0.5, 0.5312, 0.5, 0.5312, 1.0, 0.5, 1.0, 0.5, 0.5, 0.5, 0.5, 0.5, 1.0, 0.4688, 1.0, 0.4688, 0.5, 0.4688, 0.5, 0.4688, 1.0, 0.4375, 1.0, 0.4375, 0.5, 0.4375, 0.5, 0.4375, 1.0, 0.4062, 1.0, 0.4062, 0.5, 0.4062, 0.5, 0.4062, 1.0, 0.375, 1.0, 0.375, 0.5, 0.375, 0.5, 0.375, 1.0, 0.3438, 1.0, 0.3438, 0.5, 0.3438, 0.5, 0.3438, 1.0, 0.3125, 1.0, 0.3125, 0.5, 0.3125, 0.5, 0.3125, 1.0, 0.2812, 1.0, 0.2812, 0.5, 0.2812, 0.5, 0.2812, 1.0, 0.25, 1.0, 0.25, 0.5, 0.25, 0.5, 0.25, 1.0, 0.2188, 1.0, 0.2188, 0.5, 0.2188, 0.5, 0.2188, 1.0, 0.1875, 1.0, 0.1875, 0.5, 0.1875, 0.5, 0.1875, 1.0, 0.1562, 1.0, 0.1562, 0.5, 0.1562, 0.5, 0.1562, 1.0, 0.125, 1.0, 0.125, 0.5, 0.125, 0.5, 0.125, 1.0, 0.09375, 1.0, 0.09375, 0.5, 0.09375, 0.5, 0.09375, 1.0, 0.0625, 1.0, 0.0625, 0.5, 0.2968, 0.4854, 0.25, 0.49, 0.2032, 0.4854, 0.1582, 0.4717, 0.1167, 0.4496, 0.08029, 0.4197, 0.05045, 0.3833, 0.02827, 0.3418, 0.01461, 0.2968, 0.01, 0.25, 0.01461, 0.2032, 0.02827, 0.1582, 0.05045, 0.1167, 0.08029, 0.08029, 0.1167, 0.05045, 0.1582, 0.02827, 0.2032, 0.01461, 0.25, 0.01, 0.2968, 0.01461, 0.3418, 0.02827, 0.3833, 0.05045, 0.4197, 0.08029, 0.4496, 0.1167, 0.4717, 0.1582, 0.4854, 0.2032, 0.49, 0.25, 0.4854, 0.2968, 0.4717, 0.3418, 0.4496, 0.3833, 0.4197, 0.4197, 0.3833, 0.4496, 0.3418, 0.4717, 0.0625, 0.5, 0.0625, 1.0, 0.03125, 1.0, 0.03125, 0.5, 0.03125, 0.5, 0.03125, 1.0, 0.0, 1.0, 0.0, 0.5, 0.75, 0.49, 0.7968, 0.4854, 0.8418, 0.4717, 0.8833, 0.4496, 0.9197, 0.4197, 0.9496, 0.3833, 0.9717, 0.3418, 0.9854, 0.2968, 0.99, 0.25, 0.9854, 0.2032, 0.9717, 0.1582, 0.9496, 0.1167, 0.9197, 0.08029, 0.8833, 0.05045, 0.8418, 0.02827, 0.7968, 0.01461, 0.75, 0.01, 0.7032, 0.01461, 0.6582, 0.02827, 0.6167, 0.05045, 0.5803, 0.08029, 0.5504, 0.1167, 0.5283, 0.1582, 0.5146, 0.2032, 0.51, 0.25, 0.5146, 0.2968, 0.5283, 0.3418, 0.5504, 0.3833, 0.5803, 0.4197, 0.6167, 0.4496, 0.6582, 0.4717, 0.7032, 0.4854])
me_cylinder_004.use_remesh_fix_poles = True
me_cylinder_004.use_remesh_preserve_attributes = False
me_cylinder_004.update()
me_plane = bpy.data.meshes.new('Plane')
me_plane.from_pydata([(-0.0632, -1.026, -1.125), (-0.06279, -1.18, -1.006), (-0.09618, 1.33, 0.7515), (-0.09577, 1.176, 0.8709), (-0.01745, 1.421, 0.7516), (0.01681, -1.026, -1.198), (0.01747, -1.272, -1.007), (-0.01679, 1.175, 0.9424), (-0.06088, 1.421, 0.752), (-0.02662, -1.025, -1.197), (-0.02596, -1.271, -1.006), (-0.06022, 1.176, 0.9429), (-0.09564, 1.33, 0.7512), (-0.06265, -1.026, -1.126), (-0.06224, -1.18, -1.006), (-0.09523, 1.176, 0.8707)], [], [(3, 1, 14, 15), (5, 6, 7, 4), (8, 9, 5, 4), (11, 8, 4, 7), (9, 10, 6, 5), (10, 11, 7, 6), (2, 0, 9, 8), (0, 1, 10, 9), (1, 3, 11, 10), (3, 2, 8, 11), (13, 12, 15, 14), (0, 2, 12, 13), (2, 3, 15, 12), (1, 0, 13, 14)])
_uv = me_plane.uv_layers.new(name='UVMap')
_uv.uv.foreach_set('vector', [0.8128, 0.9814, 0.8128, 0.01861, 0.8128, 0.01861, 0.8128, 0.9814, 0.0, 0.0, 1.0, 0.0, 1.0, 1.0, 0.0, 1.0, 0.0, 1.0, 0.0, 0.0, 0.0, 0.0, 0.0, 1.0, 1.0, 1.0, 0.0, 1.0, 0.0, 1.0, 1.0, 1.0, 0.0, 0.0, 1.0, 0.0, 1.0, 0.0, 0.0, 0.0, 1.0, 0.0, 1.0, 1.0, 1.0, 1.0, 1.0, 0.0, 0.1872, 0.9814, 0.1872, 0.01861, 0.0, 0.0, 0.0, 1.0, 0.1872, 0.01861, 0.8128, 0.01861, 1.0, 0.0, 0.0, 0.0, 0.8128, 0.01861, 0.8128, 0.9814, 1.0, 1.0, 1.0, 0.0, 0.8128, 0.9814, 0.1872, 0.9814, 0.0, 1.0, 1.0, 1.0, 0.1872, 0.01861, 0.1872, 0.9814, 0.8128, 0.9814, 0.8128, 0.01861, 0.1872, 0.01861, 0.1872, 0.9814, 0.1872, 0.9814, 0.1872, 0.01861, 0.1872, 0.9814, 0.8128, 0.9814, 0.8128, 0.9814, 0.1872, 0.9814, 0.8128, 0.01861, 0.1872, 0.01861, 0.1872, 0.01861, 0.8128, 0.01861])
me_plane.use_remesh_fix_poles = True
me_plane.use_remesh_preserve_attributes = False
me_plane.update()
me_plane_001 = bpy.data.meshes.new('Plane.001')
me_plane_001.from_pydata([(-0.0632, -1.026, -1.125), (-0.06279, -1.18, -1.006), (-0.09618, 1.33, 0.7515), (-0.09577, 1.176, 0.8709), (-0.01745, 1.421, 0.7516), (0.01681, -1.026, -1.198), (0.01747, -1.272, -1.007), (-0.01679, 1.175, 0.9424), (-0.06088, 1.421, 0.752), (-0.02662, -1.025, -1.197), (-0.02596, -1.271, -1.006), (-0.06022, 1.176, 0.9429), (-0.09564, 1.33, 0.7512), (-0.06265, -1.026, -1.126), (-0.06224, -1.18, -1.006), (-0.09523, 1.176, 0.8707)], [], [(3, 1, 14, 15), (5, 6, 7, 4), (8, 9, 5, 4), (11, 8, 4, 7), (9, 10, 6, 5), (10, 11, 7, 6), (2, 0, 9, 8), (0, 1, 10, 9), (1, 3, 11, 10), (3, 2, 8, 11), (13, 12, 15, 14), (0, 2, 12, 13), (2, 3, 15, 12), (1, 0, 13, 14)])
_uv = me_plane_001.uv_layers.new(name='UVMap')
_uv.uv.foreach_set('vector', [0.8128, 0.9814, 0.8128, 0.01861, 0.8128, 0.01861, 0.8128, 0.9814, 0.0, 0.0, 1.0, 0.0, 1.0, 1.0, 0.0, 1.0, 0.0, 1.0, 0.0, 0.0, 0.0, 0.0, 0.0, 1.0, 1.0, 1.0, 0.0, 1.0, 0.0, 1.0, 1.0, 1.0, 0.0, 0.0, 1.0, 0.0, 1.0, 0.0, 0.0, 0.0, 1.0, 0.0, 1.0, 1.0, 1.0, 1.0, 1.0, 0.0, 0.1872, 0.9814, 0.1872, 0.01861, 0.0, 0.0, 0.0, 1.0, 0.1872, 0.01861, 0.8128, 0.01861, 1.0, 0.0, 0.0, 0.0, 0.8128, 0.01861, 0.8128, 0.9814, 1.0, 1.0, 1.0, 0.0, 0.8128, 0.9814, 0.1872, 0.9814, 0.0, 1.0, 1.0, 1.0, 0.1872, 0.01861, 0.1872, 0.9814, 0.8128, 0.9814, 0.8128, 0.01861, 0.1872, 0.01861, 0.1872, 0.9814, 0.1872, 0.9814, 0.1872, 0.01861, 0.1872, 0.9814, 0.8128, 0.9814, 0.8128, 0.9814, 0.1872, 0.9814, 0.8128, 0.01861, 0.1872, 0.01861, 0.1872, 0.01861, 0.8128, 0.01861])
me_plane_001.use_remesh_fix_poles = True
me_plane_001.use_remesh_preserve_attributes = False
me_plane_001.update()

# ---- objects
ob_light = bpy.data.objects.new('Light', light_light)
ob_camera = bpy.data.objects.new('Camera', cam_camera)
ob_cylinder = bpy.data.objects.new('Cylinder', me_cylinder)
ob_cylinder_001 = bpy.data.objects.new('Cylinder.001', me_cylinder_001)
ob_cylinder_002 = bpy.data.objects.new('Cylinder.002', me_cylinder_002)
ob_cylinder_003 = bpy.data.objects.new('Cylinder.003', me_cylinder_003)
ob_cylinder_004 = bpy.data.objects.new('Cylinder.004', me_cylinder_004)
ob_plane = bpy.data.objects.new('Plane', me_plane)
ob_plane_001 = bpy.data.objects.new('Plane.001', me_plane_001)

# ---- transforms, parenting, visibility, modifiers, constraints
ob_light.location = (4.076, 1.005, 5.904)
ob_light.rotation_euler = (0.6503, 0.05522, 1.866)
ob_light.lock_rotations_4d = False
ob_light.empty_display_type = 'ARROWS'
ob_light.color = (0.0, 0.0, 0.0, 0.0)
ob_light.lineart.crease_threshold = 0.0
ob_camera.location = (7.359, -6.926, 4.958)
ob_camera.rotation_euler = (1.109, 0.0, 0.8149)
ob_camera.lock_rotations_4d = False
ob_camera.empty_display_type = 'ARROWS'
ob_camera.color = (0.0, 0.0, 0.0, 0.0)
ob_camera.display_type = 'WIRE'
ob_camera.lineart.crease_threshold = 0.0
ob_cylinder.location = (0.0, 0.0, 0.0)
ob_cylinder_001.location = (-0.1783, -0.03063, 4.916)
ob_cylinder_001.rotation_euler = (1.539, -1.044, 1.721)
ob_cylinder_002.location = (-0.4312, 0.52, 5.226)
ob_cylinder_002.rotation_euler = (0.1396, -1.553, 0.0)
ob_cylinder_003.location = (-0.3812, -0.58, 5.196)
ob_cylinder_003.rotation_euler = (0.1396, -1.553, 0.0)
ob_cylinder_004.location = (-0.3812, -0.06002, 4.266)
ob_cylinder_004.rotation_euler = (0.1396, -1.553, 0.0)
ob_plane.location = (-0.1203, -0.003457, 7.306)
ob_plane_001.location = (-0.1453, -0.1627, 6.982)
ob_plane_001.rotation_euler = (1.83, -0.0, 0.0)

# ---- collection membership
col_collection.objects.link(ob_light)
col_collection.objects.link(ob_camera)
col_collection.objects.link(ob_cylinder)
col_collection.objects.link(ob_cylinder_001)
col_collection.objects.link(ob_cylinder_002)
col_collection.objects.link(ob_cylinder_003)
col_collection.objects.link(ob_cylinder_004)
col_collection.objects.link(ob_plane)
col_collection.objects.link(ob_plane_001)

# ---- scene / render settings (as saved in the file)
scene.camera = ob_camera
scene.frame_start = 1; scene.frame_end = 250; scene.frame_set(1)
scene.render.engine = 'BLENDER_EEVEE_NEXT'
scene.cycles.use_denoising = False
scene.cycles.samples = 128
scene.cycles.sampling_pattern = 'TABULATED_SOBOL'
scene.cycles.use_adaptive_sampling = False
scene.cycles.use_light_tree = False
scene.view_settings.view_transform = 'Filmic'
bpy.context.view_layer.update()
